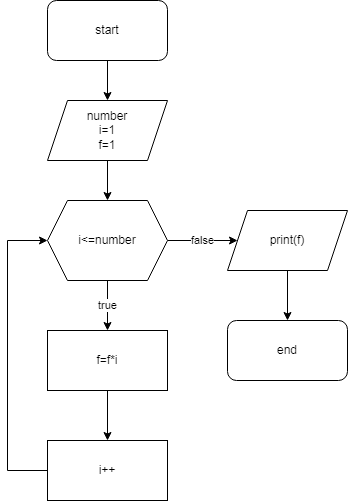

The diagram above was exported from draw.io. Its source (the exported page's mxGraphModel, read from the mxfile embedded in the PNG):
<mxGraphModel dx="868" dy="482" grid="1" gridSize="10" guides="1" tooltips="1" connect="1" arrows="1" fold="1" page="1" pageScale="1" pageWidth="850" pageHeight="1100" math="0" shadow="0">
  <root>
    <mxCell id="0" />
    <mxCell id="1" parent="0" />
    <mxCell id="Z2MGOtu9FMX9uDcgqKZM-3" value="" style="edgeStyle=orthogonalEdgeStyle;rounded=0;orthogonalLoop=1;jettySize=auto;html=1;" edge="1" parent="1" source="Z2MGOtu9FMX9uDcgqKZM-1" target="Z2MGOtu9FMX9uDcgqKZM-2">
      <mxGeometry relative="1" as="geometry" />
    </mxCell>
    <mxCell id="Z2MGOtu9FMX9uDcgqKZM-1" value="start" style="rounded=1;whiteSpace=wrap;html=1;" vertex="1" parent="1">
      <mxGeometry x="340" y="10" width="120" height="60" as="geometry" />
    </mxCell>
    <mxCell id="Z2MGOtu9FMX9uDcgqKZM-5" value="" style="edgeStyle=orthogonalEdgeStyle;rounded=0;orthogonalLoop=1;jettySize=auto;html=1;" edge="1" parent="1" source="Z2MGOtu9FMX9uDcgqKZM-2" target="Z2MGOtu9FMX9uDcgqKZM-4">
      <mxGeometry relative="1" as="geometry" />
    </mxCell>
    <mxCell id="Z2MGOtu9FMX9uDcgqKZM-2" value="number&lt;br&gt;i=1&lt;br&gt;f=1" style="shape=parallelogram;perimeter=parallelogramPerimeter;whiteSpace=wrap;html=1;fixedSize=1;" vertex="1" parent="1">
      <mxGeometry x="340" y="110" width="120" height="60" as="geometry" />
    </mxCell>
    <mxCell id="Z2MGOtu9FMX9uDcgqKZM-7" value="true" style="edgeStyle=orthogonalEdgeStyle;rounded=0;orthogonalLoop=1;jettySize=auto;html=1;entryX=0.5;entryY=0;entryDx=0;entryDy=0;" edge="1" parent="1" source="Z2MGOtu9FMX9uDcgqKZM-4">
      <mxGeometry relative="1" as="geometry">
        <mxPoint x="400" y="340" as="targetPoint" />
      </mxGeometry>
    </mxCell>
    <mxCell id="Z2MGOtu9FMX9uDcgqKZM-15" value="false" style="edgeStyle=orthogonalEdgeStyle;rounded=0;orthogonalLoop=1;jettySize=auto;html=1;" edge="1" parent="1" source="Z2MGOtu9FMX9uDcgqKZM-4" target="Z2MGOtu9FMX9uDcgqKZM-14">
      <mxGeometry relative="1" as="geometry" />
    </mxCell>
    <mxCell id="Z2MGOtu9FMX9uDcgqKZM-4" value="i&amp;lt;=number" style="shape=hexagon;perimeter=hexagonPerimeter2;whiteSpace=wrap;html=1;fixedSize=1;" vertex="1" parent="1">
      <mxGeometry x="340" y="210" width="120" height="80" as="geometry" />
    </mxCell>
    <mxCell id="Z2MGOtu9FMX9uDcgqKZM-11" value="" style="edgeStyle=orthogonalEdgeStyle;rounded=0;orthogonalLoop=1;jettySize=auto;html=1;" edge="1" parent="1">
      <mxGeometry relative="1" as="geometry">
        <mxPoint x="400" y="400" as="sourcePoint" />
        <mxPoint x="400" y="450" as="targetPoint" />
      </mxGeometry>
    </mxCell>
    <mxCell id="Z2MGOtu9FMX9uDcgqKZM-8" style="edgeStyle=orthogonalEdgeStyle;rounded=0;orthogonalLoop=1;jettySize=auto;html=1;exitX=0.5;exitY=1;exitDx=0;exitDy=0;" edge="1" parent="1">
      <mxGeometry relative="1" as="geometry">
        <mxPoint x="400" y="400" as="sourcePoint" />
        <mxPoint x="400" y="400" as="targetPoint" />
      </mxGeometry>
    </mxCell>
    <mxCell id="Z2MGOtu9FMX9uDcgqKZM-12" style="edgeStyle=orthogonalEdgeStyle;rounded=0;orthogonalLoop=1;jettySize=auto;html=1;entryX=0;entryY=0.5;entryDx=0;entryDy=0;" edge="1" parent="1" target="Z2MGOtu9FMX9uDcgqKZM-4">
      <mxGeometry relative="1" as="geometry">
        <mxPoint x="350" y="480" as="sourcePoint" />
        <Array as="points">
          <mxPoint x="300" y="480" />
          <mxPoint x="300" y="250" />
        </Array>
      </mxGeometry>
    </mxCell>
    <mxCell id="Z2MGOtu9FMX9uDcgqKZM-19" value="" style="edgeStyle=orthogonalEdgeStyle;rounded=0;orthogonalLoop=1;jettySize=auto;html=1;" edge="1" parent="1" source="Z2MGOtu9FMX9uDcgqKZM-14" target="Z2MGOtu9FMX9uDcgqKZM-16">
      <mxGeometry relative="1" as="geometry" />
    </mxCell>
    <mxCell id="Z2MGOtu9FMX9uDcgqKZM-14" value="print(f)" style="shape=parallelogram;perimeter=parallelogramPerimeter;whiteSpace=wrap;html=1;fixedSize=1;" vertex="1" parent="1">
      <mxGeometry x="520" y="220" width="120" height="60" as="geometry" />
    </mxCell>
    <mxCell id="Z2MGOtu9FMX9uDcgqKZM-16" value="end" style="rounded=1;whiteSpace=wrap;html=1;" vertex="1" parent="1">
      <mxGeometry x="520" y="330" width="120" height="60" as="geometry" />
    </mxCell>
    <mxCell id="Z2MGOtu9FMX9uDcgqKZM-20" value="f=f*i" style="rounded=0;whiteSpace=wrap;html=1;" vertex="1" parent="1">
      <mxGeometry x="340" y="340" width="120" height="60" as="geometry" />
    </mxCell>
    <mxCell id="Z2MGOtu9FMX9uDcgqKZM-21" value="i++" style="rounded=0;whiteSpace=wrap;html=1;" vertex="1" parent="1">
      <mxGeometry x="340" y="450" width="120" height="60" as="geometry" />
    </mxCell>
  </root>
</mxGraphModel>